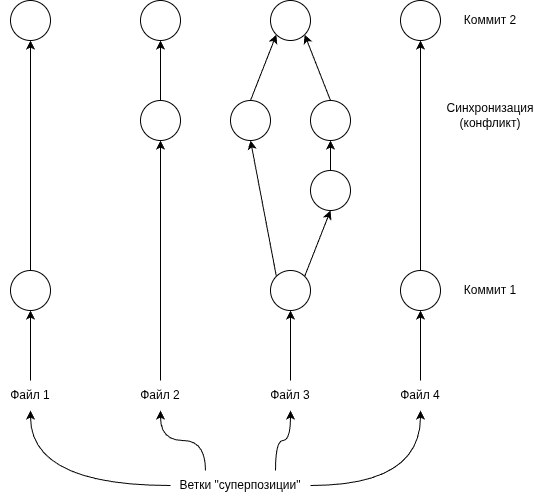

The diagram above was exported from draw.io. Its source (the exported page's mxGraphModel, read from the mxfile embedded in the PNG):
<mxGraphModel dx="1373" dy="807" grid="1" gridSize="10" guides="1" tooltips="1" connect="1" arrows="1" fold="1" page="1" pageScale="1" pageWidth="827" pageHeight="1169" math="0" shadow="0">
  <root>
    <mxCell id="0" />
    <mxCell id="1" parent="0" />
    <mxCell id="EpGYdYDd5B6zTvNmeGMw-10" edge="1" parent="1" source="EpGYdYDd5B6zTvNmeGMw-1" style="edgeStyle=orthogonalEdgeStyle;rounded=0;orthogonalLoop=1;jettySize=auto;html=1;exitX=0.5;exitY=0;exitDx=0;exitDy=0;entryX=0.5;entryY=1;entryDx=0;entryDy=0;defaultLabelBackgroundColor=page;" target="EpGYdYDd5B6zTvNmeGMw-5">
      <mxGeometry relative="1" as="geometry" />
    </mxCell>
    <mxCell id="EpGYdYDd5B6zTvNmeGMw-1" parent="1" style="text;html=1;whiteSpace=wrap;strokeColor=none;fillColor=none;align=center;verticalAlign=middle;rounded=0;" value="Файл 1" vertex="1">
      <mxGeometry height="30" width="60" x="150" y="560" as="geometry" />
    </mxCell>
    <mxCell id="EpGYdYDd5B6zTvNmeGMw-9" edge="1" parent="1" source="EpGYdYDd5B6zTvNmeGMw-2" style="edgeStyle=orthogonalEdgeStyle;rounded=0;orthogonalLoop=1;jettySize=auto;html=1;exitX=0.5;exitY=0;exitDx=0;exitDy=0;entryX=0.5;entryY=1;entryDx=0;entryDy=0;defaultLabelBackgroundColor=page;" target="EpGYdYDd5B6zTvNmeGMw-6">
      <mxGeometry relative="1" as="geometry" />
    </mxCell>
    <mxCell id="EpGYdYDd5B6zTvNmeGMw-2" parent="1" style="text;html=1;whiteSpace=wrap;strokeColor=none;fillColor=none;align=center;verticalAlign=middle;rounded=0;" value="Файл 2" vertex="1">
      <mxGeometry height="30" width="60" x="280" y="560" as="geometry" />
    </mxCell>
    <mxCell id="EpGYdYDd5B6zTvNmeGMw-11" edge="1" parent="1" source="EpGYdYDd5B6zTvNmeGMw-3" style="edgeStyle=orthogonalEdgeStyle;rounded=0;orthogonalLoop=1;jettySize=auto;html=1;exitX=0.5;exitY=0;exitDx=0;exitDy=0;entryX=0.5;entryY=1;entryDx=0;entryDy=0;defaultLabelBackgroundColor=page;" target="EpGYdYDd5B6zTvNmeGMw-7">
      <mxGeometry relative="1" as="geometry" />
    </mxCell>
    <mxCell id="EpGYdYDd5B6zTvNmeGMw-3" parent="1" style="text;html=1;whiteSpace=wrap;strokeColor=none;fillColor=none;align=center;verticalAlign=middle;rounded=0;" value="Файл 3" vertex="1">
      <mxGeometry height="30" width="60" x="410" y="560" as="geometry" />
    </mxCell>
    <mxCell id="EpGYdYDd5B6zTvNmeGMw-12" edge="1" parent="1" source="EpGYdYDd5B6zTvNmeGMw-4" style="edgeStyle=orthogonalEdgeStyle;rounded=0;orthogonalLoop=1;jettySize=auto;html=1;exitX=0.5;exitY=0;exitDx=0;exitDy=0;entryX=0.5;entryY=1;entryDx=0;entryDy=0;defaultLabelBackgroundColor=page;" target="EpGYdYDd5B6zTvNmeGMw-8">
      <mxGeometry relative="1" as="geometry" />
    </mxCell>
    <mxCell id="EpGYdYDd5B6zTvNmeGMw-4" parent="1" style="text;html=1;whiteSpace=wrap;strokeColor=none;fillColor=none;align=center;verticalAlign=middle;rounded=0;" value="Файл 4" vertex="1">
      <mxGeometry height="30" width="60" x="540" y="560" as="geometry" />
    </mxCell>
    <mxCell id="EpGYdYDd5B6zTvNmeGMw-23" edge="1" parent="1" source="EpGYdYDd5B6zTvNmeGMw-5" style="edgeStyle=orthogonalEdgeStyle;rounded=0;orthogonalLoop=1;jettySize=auto;html=1;exitX=0.5;exitY=0;exitDx=0;exitDy=0;entryX=0.5;entryY=1;entryDx=0;entryDy=0;defaultLabelBackgroundColor=page;" target="EpGYdYDd5B6zTvNmeGMw-22">
      <mxGeometry relative="1" as="geometry" />
    </mxCell>
    <mxCell id="EpGYdYDd5B6zTvNmeGMw-5" parent="1" style="ellipse;whiteSpace=wrap;html=1;shapeInside=1;aspect=fixed;" value="" vertex="1">
      <mxGeometry height="40" width="40" x="160" y="450" as="geometry" />
    </mxCell>
    <mxCell id="EpGYdYDd5B6zTvNmeGMw-28" edge="1" parent="1" source="EpGYdYDd5B6zTvNmeGMw-6" style="edgeStyle=orthogonalEdgeStyle;rounded=0;orthogonalLoop=1;jettySize=auto;html=1;exitX=0.5;exitY=0;exitDx=0;exitDy=0;entryX=0.5;entryY=1;entryDx=0;entryDy=0;defaultLabelBackgroundColor=page;" target="EpGYdYDd5B6zTvNmeGMw-27">
      <mxGeometry relative="1" as="geometry" />
    </mxCell>
    <mxCell id="EpGYdYDd5B6zTvNmeGMw-6" parent="1" style="ellipse;whiteSpace=wrap;html=1;shapeInside=1;aspect=fixed;" value="" vertex="1">
      <mxGeometry height="40" width="40" x="290" y="280" as="geometry" />
    </mxCell>
    <mxCell id="EpGYdYDd5B6zTvNmeGMw-18" edge="1" parent="1" source="EpGYdYDd5B6zTvNmeGMw-7" style="rounded=0;orthogonalLoop=1;jettySize=auto;html=1;exitX=1;exitY=0;exitDx=0;exitDy=0;entryX=0.5;entryY=1;entryDx=0;entryDy=0;defaultLabelBackgroundColor=page;curved=1;curveGeometry=1;" target="EpGYdYDd5B6zTvNmeGMw-14">
      <mxGeometry relative="1" as="geometry" />
    </mxCell>
    <mxCell id="EpGYdYDd5B6zTvNmeGMw-19" edge="1" parent="1" source="EpGYdYDd5B6zTvNmeGMw-7" style="rounded=0;orthogonalLoop=1;jettySize=auto;html=1;exitX=0;exitY=0;exitDx=0;exitDy=0;entryX=0.5;entryY=1;entryDx=0;entryDy=0;defaultLabelBackgroundColor=page;" target="EpGYdYDd5B6zTvNmeGMw-13">
      <mxGeometry relative="1" as="geometry" />
    </mxCell>
    <mxCell id="EpGYdYDd5B6zTvNmeGMw-7" parent="1" style="ellipse;whiteSpace=wrap;html=1;shapeInside=1;aspect=fixed;" value="" vertex="1">
      <mxGeometry height="40" width="40" x="420" y="450" as="geometry" />
    </mxCell>
    <mxCell id="EpGYdYDd5B6zTvNmeGMw-21" edge="1" parent="1" source="EpGYdYDd5B6zTvNmeGMw-8" style="edgeStyle=orthogonalEdgeStyle;rounded=0;orthogonalLoop=1;jettySize=auto;html=1;exitX=0.5;exitY=0;exitDx=0;exitDy=0;entryX=0.5;entryY=1;entryDx=0;entryDy=0;defaultLabelBackgroundColor=page;" target="EpGYdYDd5B6zTvNmeGMw-15">
      <mxGeometry relative="1" as="geometry" />
    </mxCell>
    <mxCell id="EpGYdYDd5B6zTvNmeGMw-8" parent="1" style="ellipse;whiteSpace=wrap;html=1;shapeInside=1;aspect=fixed;" value="" vertex="1">
      <mxGeometry height="40" width="40" x="550" y="450" as="geometry" />
    </mxCell>
    <mxCell id="EpGYdYDd5B6zTvNmeGMw-26" edge="1" parent="1" source="EpGYdYDd5B6zTvNmeGMw-13" style="rounded=0;orthogonalLoop=1;jettySize=auto;html=1;exitX=0.5;exitY=0;exitDx=0;exitDy=0;entryX=0;entryY=1;entryDx=0;entryDy=0;defaultLabelBackgroundColor=page;" target="EpGYdYDd5B6zTvNmeGMw-24">
      <mxGeometry relative="1" as="geometry" />
    </mxCell>
    <mxCell id="EpGYdYDd5B6zTvNmeGMw-13" parent="1" style="ellipse;whiteSpace=wrap;html=1;shapeInside=1;aspect=fixed;" value="" vertex="1">
      <mxGeometry height="40" width="40" x="380" y="280" as="geometry" />
    </mxCell>
    <mxCell id="EpGYdYDd5B6zTvNmeGMw-20" edge="1" parent="1" source="EpGYdYDd5B6zTvNmeGMw-14" style="edgeStyle=orthogonalEdgeStyle;rounded=0;orthogonalLoop=1;jettySize=auto;html=1;exitX=0.5;exitY=0;exitDx=0;exitDy=0;entryX=0.5;entryY=1;entryDx=0;entryDy=0;defaultLabelBackgroundColor=page;" target="EpGYdYDd5B6zTvNmeGMw-16">
      <mxGeometry relative="1" as="geometry" />
    </mxCell>
    <mxCell id="EpGYdYDd5B6zTvNmeGMw-14" parent="1" style="ellipse;whiteSpace=wrap;html=1;shapeInside=1;aspect=fixed;" value="" vertex="1">
      <mxGeometry height="40" width="40" x="460" y="350" as="geometry" />
    </mxCell>
    <mxCell id="EpGYdYDd5B6zTvNmeGMw-15" parent="1" style="ellipse;whiteSpace=wrap;html=1;shapeInside=1;aspect=fixed;" value="" vertex="1">
      <mxGeometry height="40" width="40" x="550" y="180" as="geometry" />
    </mxCell>
    <mxCell id="EpGYdYDd5B6zTvNmeGMw-25" edge="1" parent="1" source="EpGYdYDd5B6zTvNmeGMw-16" style="rounded=0;orthogonalLoop=1;jettySize=auto;html=1;exitX=0.5;exitY=0;exitDx=0;exitDy=0;entryX=1;entryY=1;entryDx=0;entryDy=0;defaultLabelBackgroundColor=page;" target="EpGYdYDd5B6zTvNmeGMw-24">
      <mxGeometry relative="1" as="geometry" />
    </mxCell>
    <mxCell id="EpGYdYDd5B6zTvNmeGMw-16" parent="1" style="ellipse;whiteSpace=wrap;html=1;shapeInside=1;aspect=fixed;" value="" vertex="1">
      <mxGeometry height="40" width="40" x="460" y="280" as="geometry" />
    </mxCell>
    <mxCell id="EpGYdYDd5B6zTvNmeGMw-22" parent="1" style="ellipse;whiteSpace=wrap;html=1;shapeInside=1;aspect=fixed;" value="" vertex="1">
      <mxGeometry height="40" width="40" x="160" y="180" as="geometry" />
    </mxCell>
    <mxCell id="EpGYdYDd5B6zTvNmeGMw-24" parent="1" style="ellipse;whiteSpace=wrap;html=1;shapeInside=1;aspect=fixed;" value="" vertex="1">
      <mxGeometry height="40" width="40" x="420" y="180" as="geometry" />
    </mxCell>
    <mxCell id="EpGYdYDd5B6zTvNmeGMw-27" parent="1" style="ellipse;whiteSpace=wrap;html=1;shapeInside=1;aspect=fixed;" value="" vertex="1">
      <mxGeometry height="40" width="40" x="290" y="180" as="geometry" />
    </mxCell>
    <mxCell id="EpGYdYDd5B6zTvNmeGMw-29" parent="1" style="text;html=1;whiteSpace=wrap;strokeColor=none;fillColor=none;align=center;verticalAlign=middle;rounded=0;" value="Коммит 1" vertex="1">
      <mxGeometry height="30" width="60" x="610" y="455" as="geometry" />
    </mxCell>
    <mxCell id="EpGYdYDd5B6zTvNmeGMw-30" parent="1" style="text;html=1;whiteSpace=wrap;strokeColor=none;fillColor=none;align=center;verticalAlign=middle;rounded=0;" value="Синхронизация (конфликт)" vertex="1">
      <mxGeometry height="30" width="60" x="610" y="280" as="geometry" />
    </mxCell>
    <mxCell id="EpGYdYDd5B6zTvNmeGMw-31" parent="1" style="text;html=1;whiteSpace=wrap;strokeColor=none;fillColor=none;align=center;verticalAlign=middle;rounded=0;" value="Коммит 2" vertex="1">
      <mxGeometry height="30" width="60" x="610" y="185" as="geometry" />
    </mxCell>
    <mxCell id="EpGYdYDd5B6zTvNmeGMw-33" edge="1" parent="1" source="EpGYdYDd5B6zTvNmeGMw-32" style="edgeStyle=orthogonalEdgeStyle;curved=1;rounded=0;curveGeometry=1;orthogonalLoop=1;jettySize=auto;html=1;exitX=0.75;exitY=0;exitDx=0;exitDy=0;entryX=0.5;entryY=1;entryDx=0;entryDy=0;defaultLabelBackgroundColor=page;" target="EpGYdYDd5B6zTvNmeGMw-3">
      <mxGeometry relative="1" as="geometry" />
    </mxCell>
    <mxCell id="EpGYdYDd5B6zTvNmeGMw-34" edge="1" parent="1" source="EpGYdYDd5B6zTvNmeGMw-32" style="edgeStyle=orthogonalEdgeStyle;curved=1;rounded=0;curveGeometry=1;orthogonalLoop=1;jettySize=auto;html=1;exitX=0.25;exitY=0;exitDx=0;exitDy=0;entryX=0.5;entryY=1;entryDx=0;entryDy=0;defaultLabelBackgroundColor=page;" target="EpGYdYDd5B6zTvNmeGMw-2">
      <mxGeometry relative="1" as="geometry" />
    </mxCell>
    <mxCell id="EpGYdYDd5B6zTvNmeGMw-35" edge="1" parent="1" source="EpGYdYDd5B6zTvNmeGMw-32" style="edgeStyle=orthogonalEdgeStyle;curved=1;rounded=0;curveGeometry=1;orthogonalLoop=1;jettySize=auto;html=1;exitX=0;exitY=0.5;exitDx=0;exitDy=0;entryX=0.5;entryY=1;entryDx=0;entryDy=0;defaultLabelBackgroundColor=page;" target="EpGYdYDd5B6zTvNmeGMw-1">
      <mxGeometry relative="1" as="geometry" />
    </mxCell>
    <mxCell id="EpGYdYDd5B6zTvNmeGMw-36" edge="1" parent="1" source="EpGYdYDd5B6zTvNmeGMw-32" style="edgeStyle=orthogonalEdgeStyle;curved=1;rounded=0;curveGeometry=1;orthogonalLoop=1;jettySize=auto;html=1;exitX=1;exitY=0.5;exitDx=0;exitDy=0;entryX=0.5;entryY=1;entryDx=0;entryDy=0;defaultLabelBackgroundColor=page;" target="EpGYdYDd5B6zTvNmeGMw-4">
      <mxGeometry relative="1" as="geometry" />
    </mxCell>
    <mxCell id="EpGYdYDd5B6zTvNmeGMw-32" parent="1" style="text;html=1;whiteSpace=wrap;strokeColor=none;fillColor=none;align=center;verticalAlign=middle;rounded=0;" value="Ветки &quot;суперпозиции&quot;" vertex="1">
      <mxGeometry height="30" width="140" x="320" y="650" as="geometry" />
    </mxCell>
  </root>
</mxGraphModel>